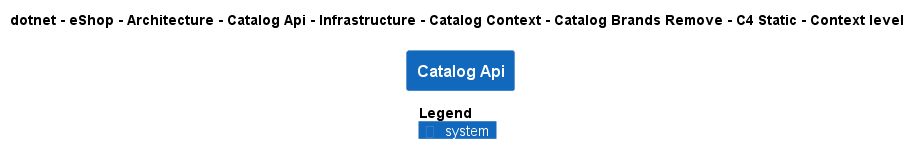

The diagram above was rendered by PlantUML. Its source (embedded in the PNG):
@startuml
!pragma layout smetana
!include ..\..\..\..\..\..\..\..\..\..\..\.c4s\C4_Context.puml

AddElementTag("c4interflow:lifecycle:new", $bgColor=green, $fontColor=#ffffff, $borderColor=green, $shadowing="False")
AddElementTag("c4interflow:lifecycle:changed", $bgColor=orange, $fontColor=#ffffff, $borderColor=orange, $shadowing="False")
AddElementTag("c4interflow:lifecycle:removed", $bgColor=red, $fontColor=#ffffff, $borderColor=red, $shadowing="False")

AddRelTag("c4interflow:lifecycle:new", $textColor=green, $lineColor=green)
AddRelTag("c4interflow:lifecycle:changed", $textColor=orange, $lineColor=orange)
AddRelTag("c4interflow:lifecycle:removed", $textColor=red, $lineColor=red)

SHOW_PERSON_PORTRAIT()
LAYOUT_TOP_DOWN()

skinparam linetype polyline

title dotnet - eShop - Architecture - Catalog Api - Infrastructure - Catalog Context - Catalog Brands Remove - C4 Static - Context level

System(dotnet.eShop.Architecture.SoftwareSystems.CatalogApi, "Catalog Api", "")



SHOW_LEGEND()
@enduml